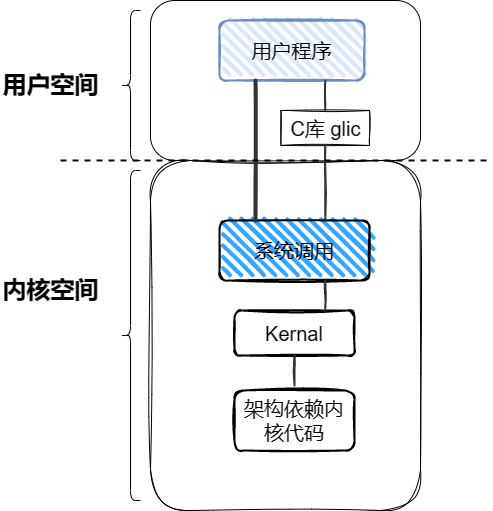

The diagram above was exported from draw.io. Its source (the exported page's mxGraphModel, read from the mxfile embedded in the PNG):
<mxGraphModel dx="1002" dy="581" grid="1" gridSize="10" guides="1" tooltips="1" connect="1" arrows="1" fold="1" page="1" pageScale="1" pageWidth="827" pageHeight="1169" math="0" shadow="0">
  <root>
    <mxCell id="0" />
    <mxCell id="1" parent="0" />
    <mxCell id="3BmfBODFu5di78ytEiLs-2" value="" style="rounded=1;whiteSpace=wrap;html=1;direction=south;fillStyle=auto;" vertex="1" parent="1">
      <mxGeometry x="270" y="40" width="270" height="160" as="geometry" />
    </mxCell>
    <mxCell id="3BmfBODFu5di78ytEiLs-3" value="" style="rounded=1;whiteSpace=wrap;html=1;direction=south;glass=0;sketch=1;curveFitting=1;jiggle=2;" vertex="1" parent="1">
      <mxGeometry x="270" y="200" width="270" height="350" as="geometry" />
    </mxCell>
    <mxCell id="3BmfBODFu5di78ytEiLs-4" value="" style="shape=curlyBracket;whiteSpace=wrap;html=1;rounded=1;labelPosition=left;verticalLabelPosition=middle;align=right;verticalAlign=middle;" vertex="1" parent="1">
      <mxGeometry x="240" y="50" width="20" height="150" as="geometry" />
    </mxCell>
    <mxCell id="3BmfBODFu5di78ytEiLs-5" value="用户空间" style="text;strokeColor=none;fillColor=none;html=1;fontSize=24;fontStyle=1;verticalAlign=middle;align=center;" vertex="1" parent="1">
      <mxGeometry x="120" y="105" width="100" height="40" as="geometry" />
    </mxCell>
    <mxCell id="3BmfBODFu5di78ytEiLs-6" value="" style="shape=curlyBracket;whiteSpace=wrap;html=1;rounded=1;labelPosition=left;verticalLabelPosition=middle;align=right;verticalAlign=middle;" vertex="1" parent="1">
      <mxGeometry x="240" y="210" width="20" height="330" as="geometry" />
    </mxCell>
    <mxCell id="3BmfBODFu5di78ytEiLs-7" value="内核空间&lt;br&gt;" style="text;strokeColor=none;fillColor=none;html=1;fontSize=24;fontStyle=1;verticalAlign=middle;align=center;" vertex="1" parent="1">
      <mxGeometry x="120" y="310" width="100" height="40" as="geometry" />
    </mxCell>
    <mxCell id="3BmfBODFu5di78ytEiLs-9" value="&lt;font style=&quot;font-size: 20px;&quot;&gt;系统调用&lt;/font&gt;" style="rounded=1;whiteSpace=wrap;html=1;strokeWidth=2;fillWeight=4;hachureGap=8;hachureAngle=45;sketch=1;fillStyle=auto;fillColor=#33a7ff;" vertex="1" parent="1">
      <mxGeometry x="339" y="260" width="150" height="60" as="geometry" />
    </mxCell>
    <mxCell id="3BmfBODFu5di78ytEiLs-10" value="&lt;font style=&quot;font-size: 20px;&quot;&gt;Kernal&lt;/font&gt;" style="rounded=1;whiteSpace=wrap;html=1;strokeWidth=2;fillWeight=4;hachureGap=8;hachureAngle=45;sketch=1;fillStyle=auto;fontSize=13;" vertex="1" parent="1">
      <mxGeometry x="354" y="350" width="120" height="45" as="geometry" />
    </mxCell>
    <mxCell id="3BmfBODFu5di78ytEiLs-11" value="架构依赖内核代码" style="rounded=1;whiteSpace=wrap;html=1;strokeWidth=2;fillWeight=4;hachureGap=8;hachureAngle=45;sketch=1;fillStyle=auto;fontSize=20;" vertex="1" parent="1">
      <mxGeometry x="354" y="430" width="120" height="60" as="geometry" />
    </mxCell>
    <mxCell id="3BmfBODFu5di78ytEiLs-20" value="用户程序" style="rounded=1;whiteSpace=wrap;html=1;strokeWidth=2;fillWeight=4;hachureGap=8;hachureAngle=45;fillColor=#dae8fc;sketch=1;glass=0;fillStyle=auto;fontSize=20;strokeColor=#6c8ebf;" vertex="1" parent="1">
      <mxGeometry x="339" y="60" width="145" height="60" as="geometry" />
    </mxCell>
    <mxCell id="3BmfBODFu5di78ytEiLs-26" value="C库 glic" style="rounded=0;whiteSpace=wrap;html=1;glass=0;sketch=1;fillStyle=auto;fontSize=20;" vertex="1" parent="1">
      <mxGeometry x="400.5" y="150" width="88.5" height="35" as="geometry" />
    </mxCell>
    <mxCell id="3BmfBODFu5di78ytEiLs-31" value="" style="line;strokeWidth=4;direction=south;html=1;rounded=1;glass=0;sketch=1;fillStyle=auto;fontSize=20;fillColor=#f5f5f5;strokeColor=#333333;fontColor=#333333;" vertex="1" parent="1">
      <mxGeometry x="370" y="120" width="10" height="140" as="geometry" />
    </mxCell>
    <mxCell id="3BmfBODFu5di78ytEiLs-33" value="" style="line;strokeWidth=2;direction=south;html=1;rounded=1;glass=0;sketch=1;fillStyle=auto;strokeColor=#333333;fontSize=20;fillColor=#33a7ff;" vertex="1" parent="1">
      <mxGeometry x="439.75" y="185" width="10" height="75" as="geometry" />
    </mxCell>
    <mxCell id="3BmfBODFu5di78ytEiLs-35" value="" style="line;strokeWidth=2;direction=south;html=1;rounded=1;glass=0;sketch=1;fillStyle=auto;strokeColor=#333333;fontSize=20;fillColor=#33a7ff;" vertex="1" parent="1">
      <mxGeometry x="439.75" y="120" width="10" height="30" as="geometry" />
    </mxCell>
    <mxCell id="3BmfBODFu5di78ytEiLs-37" value="" style="line;strokeWidth=2;direction=south;html=1;rounded=1;glass=0;sketch=1;fillStyle=auto;strokeColor=#333333;fontSize=20;fillColor=#33a7ff;" vertex="1" parent="1">
      <mxGeometry x="439.75" y="320" width="10" height="30" as="geometry" />
    </mxCell>
    <mxCell id="3BmfBODFu5di78ytEiLs-38" value="" style="line;strokeWidth=2;direction=south;html=1;rounded=1;glass=0;sketch=1;fillStyle=auto;strokeColor=#333333;fontSize=20;fillColor=#33a7ff;" vertex="1" parent="1">
      <mxGeometry x="409" y="395" width="10" height="30" as="geometry" />
    </mxCell>
    <mxCell id="3BmfBODFu5di78ytEiLs-39" value="" style="endArrow=none;dashed=1;html=1;fontSize=20;rounded=0;strokeWidth=2;" edge="1" parent="1">
      <mxGeometry width="50" height="50" relative="1" as="geometry">
        <mxPoint x="180" y="200" as="sourcePoint" />
        <mxPoint x="610" y="200" as="targetPoint" />
      </mxGeometry>
    </mxCell>
  </root>
</mxGraphModel>